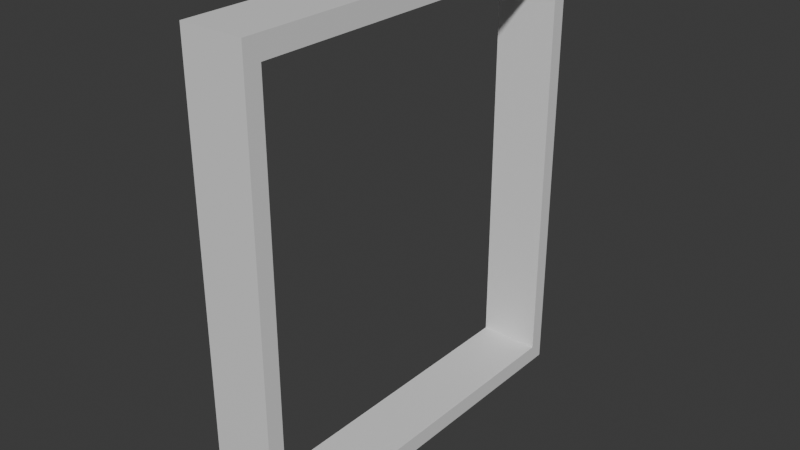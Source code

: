 # Source: BigWindow.blend  (saved by Blender 5.3.31; exported with 4.5.12 LTS)
import bpy
from mathutils import Matrix  # noqa: F401  (used for matrix-valued properties, if any)

bpy.ops.wm.read_factory_settings(use_empty=True)
scene = bpy.context.scene
scene.name = 'Scene'

# ---- collections
col_collection = bpy.data.collections.new('Collection'); scene.collection.children.link(col_collection)

# ---- materials (node trees are filled in below, after node groups)
mat_material_001 = bpy.data.materials.new('Material.001')
mat_material_001.alpha_threshold = 0.0
mat_material_001.use_backface_culling_lightprobe_volume = False
mat_material_001.roughness = 0.5
mat_material_001.line_color = (0.0, 0.0, 0.0, 1.0)

# ---- material node trees
mat_material_001.use_nodes = True; mat_material_001.node_tree.nodes.clear()
_N = mat_material_001.node_tree.nodes; _L = mat_material_001.node_tree.links
n0 = _N.new('ShaderNodeOutputMaterial'); n0.name = 'Material Output'; n0.location = (200, 100)
n1 = _N.new('ShaderNodeBsdfPrincipled'); n1.name = 'Principled BSDF'; n1.location = (-200, 100)
_L.new(n1.outputs[0], n0.inputs[0])
n0.is_active_output = True

# ---- world
world_world = bpy.data.worlds.new('World'); scene.world = world_world
world_world.use_nodes = True; world_world.node_tree.nodes.clear()
_N = world_world.node_tree.nodes; _L = world_world.node_tree.links
n0 = _N.new('ShaderNodeOutputWorld'); n0.name = 'World Output'; n0.location = (200, 100)
n1 = _N.new('ShaderNodeBackground'); n1.name = 'Background'; n1.location = (-200, 100)
n1.inputs[0].default_value = (0.05088, 0.05088, 0.05088, 1.0)
_L.new(n1.outputs[0], n0.inputs[0])
n0.is_active_output = True
world_world.color = (0.05088, 0.05088, 0.05088)
world_world.sun_shadow_jitter_overblur = 0.0

# ---- meshes
me_cube_006 = bpy.data.meshes.new('Cube.006')
me_cube_006.from_pydata([(-0.2339, -1.682, -1.757), (0.2297, -1.682, -1.757), (0.2306, 1.629, -1.757), (-0.2348, 1.629, -1.757), (-0.2337, -1.682, -1.897), (0.2295, -1.682, -1.897), (-0.2347, 1.629, -1.897), (0.2305, 1.629, -1.897), (-0.2361, -1.682, 1.689), (0.2319, -1.682, 1.689), (-0.2366, 1.629, 1.689), (0.2324, 1.629, 1.689), (0.2306, 1.506, -1.757), (-0.2348, 1.506, -1.757), (-0.2346, 1.506, -1.897), (0.2304, 1.506, -1.897), (-0.2365, 1.506, 1.689), (0.2323, 1.506, 1.689), (-0.2363, -1.682, 1.86), (0.2321, -1.682, 1.86), (-0.2367, 1.629, 1.86), (0.2325, 1.629, 1.86), (-0.2367, 1.506, 1.86), (0.2325, 1.506, 1.86), (0.251, 1.629, 1.691), (0.2493, 1.629, -1.758), (0.2491, 1.629, -1.898), (0.2493, 1.506, -1.758), (0.2512, 1.629, 1.86), (0.2491, 1.506, -1.898), (0.251, 1.506, 1.691), (0.2512, 1.506, 1.86), (0.2298, -1.547, -1.757), (0.2296, -1.547, -1.897), (0.232, -1.547, 1.689), (-0.2339, -1.547, -1.757), (-0.2338, -1.547, -1.897), (-0.2362, -1.547, 1.689), (-0.2363, -1.547, 1.86), (0.2321, -1.547, 1.86), (0.2507, -1.682, 1.688), (0.2485, -1.682, -1.757), (0.2485, -1.547, -1.757), (0.2483, -1.682, -1.897), (0.2483, -1.547, -1.897), (0.2509, -1.682, 1.86), (0.2507, -1.547, 1.688), (0.2511, 1.506, 1.688), (0.2509, -1.547, 1.86), (-0.2622, -1.682, 1.689), (-0.2599, -1.682, -1.757), (-0.2626, 1.629, 1.689), (-0.2608, 1.629, -1.757), (-0.2598, -1.682, -1.897), (-0.2607, 1.629, -1.897), (-0.2623, -1.682, 1.86), (-0.26, -1.547, -1.757), (-0.2608, 1.506, -1.757), (-0.2598, -1.547, -1.897), (-0.2607, 1.506, -1.897), (-0.2622, -1.547, 1.689), (-0.2626, 1.506, 1.689), (-0.2627, 1.506, 1.86), (-0.2623, -1.547, 1.86), (-0.2627, 1.629, 1.86)], [], [(12, 17, 16, 13), (21, 20, 22, 38, 18, 19, 39, 23), (14, 6, 7, 15, 33, 5, 4, 36), (0, 8, 49, 50), (17, 12, 27, 30), (32, 35, 37, 34), (14, 36, 58, 59), (3, 6, 54, 52), (5, 33, 44, 43), (32, 34, 46, 42), (2, 7, 6, 3), (11, 2, 7, 6, 3, 10), (8, 9, 19, 18), (11, 21, 28, 24), (1, 5, 43, 41), (25, 24, 30, 27), (9, 40, 45, 19), (26, 25, 27, 29), (24, 28, 31, 30), (23, 17, 30, 31), (7, 26, 29, 15), (4, 5, 1, 0), (12, 15, 29, 27), (7, 2, 25, 26), (21, 23, 31, 28), (2, 11, 24, 25), (21, 11, 10, 20), (8, 18, 55, 49), (18, 38, 63, 55), (34, 17, 47, 46), (35, 32, 12, 13), (33, 15, 29, 44), (10, 3, 52, 51), (4, 0, 50, 53), (0, 1, 9, 8), (36, 4, 53, 58), (37, 16, 17, 34), (39, 19, 45, 48), (44, 42, 41, 43), (42, 46, 40, 41), (46, 48, 45, 40), (47, 31, 48, 46), (29, 27, 42, 44), (9, 1, 41, 40), (17, 23, 31, 47), (23, 39, 48, 31), (12, 32, 42, 27), (62, 64, 51, 61), (58, 56, 57, 59), (60, 63, 62, 61), (57, 52, 54, 59), (52, 57, 61, 51), (49, 55, 63, 60), (53, 50, 56, 58), (50, 49, 60, 56), (37, 35, 56, 60), (20, 10, 51, 64), (16, 37, 60, 61), (6, 14, 59, 54), (38, 22, 62, 63), (22, 20, 64, 62), (13, 16, 61, 57), (35, 13, 57, 56)])
_uv = me_cube_006.uv_layers.new(name='UVMap')
_uv.uv.foreach_set('vector', [0.4172, 0.6191, 0.5258, 0.6176, 0.5262, 0.1328, 0.4181, 0.1317, 0.5336, 0.6162, 0.5339, 0.1342, 0.5339, 0.1329, 0.5339, 0.104, 0.5339, 0.1027, 0.5335, 0.6478, 0.5335, 0.6464, 0.5336, 0.6175, 0.0, 0.0, 0.0, 0.0, 0.0, 0.0, 0.0, 0.0, 0.0, 0.0, 0.0, 0.0, 0.0, 0.0, 0.0, 0.0, 0.4181, 0.1018, 0.5262, 0.1026, 0.5262, 0.1026, 0.4181, 0.1018, 0.5258, 0.6176, 0.4172, 0.6191, 0.4172, 0.6191, 0.5258, 0.6176, 0.417, 0.648, 0.4181, 0.1031, 0.5262, 0.104, 0.5257, 0.6465, 0.4089, 0.1316, 0.4089, 0.1031, 0.4089, 0.1031, 0.4089, 0.1316, 0.4181, 0.133, 0.4089, 0.1329, 0.4089, 0.1329, 0.4181, 0.133, 0.4078, 0.6495, 0.4078, 0.6481, 0.4078, 0.6481, 0.4078, 0.6495, 0.417, 0.648, 0.5257, 0.6465, 0.5257, 0.6465, 0.417, 0.648, 0.4172, 0.6179, 0.408, 0.618, 0.4089, 0.1329, 0.4181, 0.133, 0.5258, 0.6163, 0.4172, 0.6179, 0.408, 0.618, 0.4089, 0.1329, 0.4181, 0.133, 0.5262, 0.1341, 0.5262, 0.1026, 0.5257, 0.6479, 0.5335, 0.6478, 0.5339, 0.1027, 0.5258, 0.6163, 0.5336, 0.6162, 0.5336, 0.6162, 0.5258, 0.6163, 0.417, 0.6493, 0.4078, 0.6495, 0.4078, 0.6495, 0.417, 0.6493, 0.4172, 0.6179, 0.5258, 0.6163, 0.5258, 0.6176, 0.4172, 0.6191, 0.5257, 0.6479, 0.5257, 0.6479, 0.5335, 0.6478, 0.5335, 0.6478, 0.408, 0.618, 0.4172, 0.6179, 0.4172, 0.6191, 0.408, 0.6193, 0.5258, 0.6163, 0.5336, 0.6162, 0.5336, 0.6175, 0.5258, 0.6176, 0.5336, 0.6175, 0.5258, 0.6176, 0.5258, 0.6176, 0.5336, 0.6175, 0.408, 0.618, 0.408, 0.618, 0.408, 0.6193, 0.408, 0.6193, 0.4089, 0.1017, 0.4078, 0.6495, 0.417, 0.6493, 0.4181, 0.1018, 0.4172, 0.6191, 0.408, 0.6193, 0.408, 0.6193, 0.4172, 0.6191, 0.408, 0.618, 0.4172, 0.6179, 0.4172, 0.6179, 0.408, 0.618, 0.5336, 0.6162, 0.5336, 0.6175, 0.5336, 0.6175, 0.5336, 0.6162, 0.4172, 0.6179, 0.5258, 0.6163, 0.5258, 0.6163, 0.4172, 0.6179, 0.5336, 0.6162, 0.5258, 0.6163, 0.5262, 0.1341, 0.5339, 0.1342, 0.5262, 0.1026, 0.5339, 0.1027, 0.5339, 0.1027, 0.5262, 0.1026, 0.5339, 0.1027, 0.5339, 0.104, 0.5339, 0.104, 0.5339, 0.1027, 0.5257, 0.6465, 0.5258, 0.6176, 0.5258, 0.6176, 0.5257, 0.6465, 0.4181, 0.1031, 0.417, 0.648, 0.4172, 0.6191, 0.4181, 0.1317, 0.4078, 0.6481, 0.408, 0.6193, 0.408, 0.6193, 0.4078, 0.6481, 0.5262, 0.1341, 0.4181, 0.133, 0.4181, 0.133, 0.5262, 0.1341, 0.4089, 0.1017, 0.4181, 0.1018, 0.4181, 0.1018, 0.4089, 0.1017, 0.4181, 0.1018, 0.417, 0.6493, 0.5257, 0.6479, 0.5262, 0.1026, 0.4089, 0.1031, 0.4089, 0.1017, 0.4089, 0.1017, 0.4089, 0.1031, 0.5262, 0.104, 0.5262, 0.1328, 0.5258, 0.6176, 0.5257, 0.6465, 0.5335, 0.6464, 0.5335, 0.6478, 0.5335, 0.6478, 0.5335, 0.6464, 0.4078, 0.6481, 0.417, 0.648, 0.417, 0.6493, 0.4078, 0.6495, 0.417, 0.648, 0.5257, 0.6465, 0.5257, 0.6479, 0.417, 0.6493, 0.5257, 0.6465, 0.5335, 0.6464, 0.5335, 0.6478, 0.5257, 0.6479, 0.5258, 0.6176, 0.5336, 0.6175, 0.5335, 0.6464, 0.5257, 0.6465, 0.408, 0.6193, 0.4172, 0.6191, 0.417, 0.648, 0.4078, 0.6481, 0.5257, 0.6479, 0.417, 0.6493, 0.417, 0.6493, 0.5257, 0.6479, 0.5258, 0.6176, 0.5336, 0.6175, 0.5336, 0.6175, 0.5258, 0.6176, 0.5336, 0.6175, 0.5335, 0.6464, 0.5335, 0.6464, 0.5336, 0.6175, 0.4172, 0.6191, 0.417, 0.648, 0.417, 0.648, 0.4172, 0.6191, 0.5339, 0.1329, 0.5339, 0.1342, 0.5262, 0.1341, 0.5262, 0.1328, 0.4089, 0.1031, 0.4181, 0.1031, 0.4181, 0.1317, 0.4089, 0.1316, 0.5262, 0.104, 0.5339, 0.104, 0.5339, 0.1329, 0.5262, 0.1328, 0.0, 0.0, 0.0, 0.0, 0.0, 0.0, 0.0, 0.0, 0.4181, 0.133, 0.4181, 0.1317, 0.5262, 0.1328, 0.5262, 0.1341, 0.5262, 0.1026, 0.5339, 0.1027, 0.5339, 0.104, 0.5262, 0.104, 0.4089, 0.1017, 0.4181, 0.1018, 0.4181, 0.1031, 0.4089, 0.1031, 0.4181, 0.1018, 0.5262, 0.1026, 0.5262, 0.104, 0.4181, 0.1031, 0.5262, 0.104, 0.4181, 0.1031, 0.4181, 0.1031, 0.5262, 0.104, 0.5339, 0.1342, 0.5262, 0.1341, 0.5262, 0.1341, 0.5339, 0.1342, 0.5262, 0.1328, 0.5262, 0.104, 0.5262, 0.104, 0.5262, 0.1328, 0.0, 0.0, 0.4089, 0.1316, 0.4089, 0.1316, 0.0, 0.0, 0.5339, 0.104, 0.5339, 0.1329, 0.5339, 0.1329, 0.5339, 0.104, 0.5339, 0.1329, 0.5339, 0.1342, 0.5339, 0.1342, 0.5339, 0.1329, 0.4181, 0.1317, 0.5262, 0.1328, 0.5262, 0.1328, 0.4181, 0.1317, 0.4181, 0.1031, 0.4181, 0.1317, 0.4181, 0.1317, 0.4181, 0.1031])
me_cube_006.materials.append(mat_material_001)
me_cube_006.use_mirror_vertex_groups = False
me_cube_006.update()

# ---- objects
ob_window = bpy.data.objects.new('Window', me_cube_006)

# ---- transforms, parenting, visibility, modifiers, constraints
ob_window.location = (0.0, 0.0, 0.0)
ob_window.scale = (0.9801, 0.9801, 0.9801)
ob_window.lock_rotations_4d = False
ob_window.empty_display_type = 'ARROWS'
ob_window.lineart.crease_threshold = 0.0

# ---- collection membership
col_collection.objects.link(ob_window)

# ---- scene / render settings (as saved in the file)
scene.frame_start = 1; scene.frame_end = 250; scene.frame_set(1)
scene.render.engine = 'BLENDER_EEVEE_NEXT'
scene.render.bake_bias = 0.0
scene.render.bake_samples = 0
scene.cycles.sampling_pattern = 'TABULATED_SOBOL'
scene.eevee.use_volume_custom_range = False
scene.eevee.fast_gi_thickness_far = 0.0
bpy.context.view_layer.update()

# ---- added for rendering (the .blend has no active camera and no usable light): camera, sun
cam_auto = bpy.data.cameras.new('AutoCamera')
cam_auto.lens = 50.0
cam_auto.sensor_width = 36.0
cam_auto.clip_end = 1000.0
ob_auto_camera = bpy.data.objects.new('AutoCamera', cam_auto)
scene.collection.objects.link(ob_auto_camera)
ob_auto_camera.location = (4.55964, -5.50416, 3.63379)
ob_auto_camera.rotation_euler = (1.09748, -7.21219e-08, 0.694738)
scene.camera = ob_auto_camera
light_auto_sun = bpy.data.lights.new('AutoSun', 'SUN')
light_auto_sun.energy = 3.0
light_auto_sun.angle = 0.0523599
ob_auto_sun = bpy.data.objects.new('AutoSun', light_auto_sun)
scene.collection.objects.link(ob_auto_sun)
ob_auto_sun.rotation_euler = (0.872665, 0.174533, 0.523599)
bpy.context.view_layer.update()
